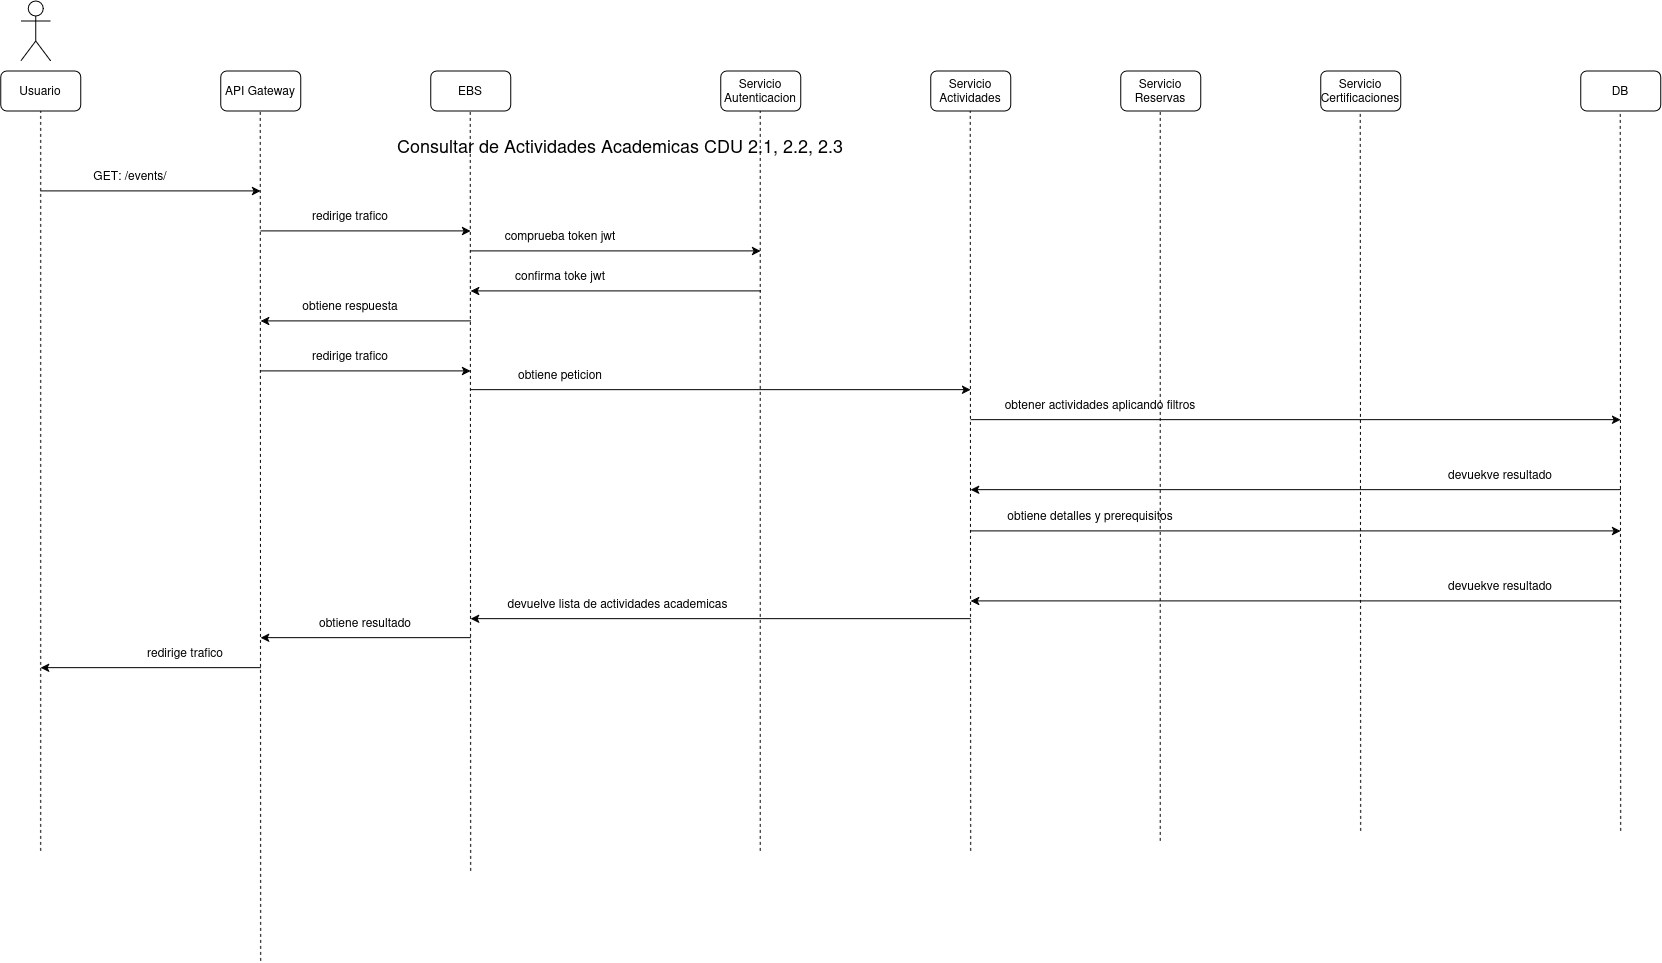

The diagram above was exported from draw.io. Its source (the exported page's mxGraphModel, read from the mxfile embedded in the PNG):
<mxGraphModel dx="1695" dy="994" grid="1" gridSize="10" guides="1" tooltips="1" connect="1" arrows="1" fold="1" page="1" pageScale="1" pageWidth="850" pageHeight="1100" math="0" shadow="0">
  <root>
    <mxCell id="3OQRdcKemmKyKTcJWQ5z-0" />
    <mxCell id="3OQRdcKemmKyKTcJWQ5z-1" parent="3OQRdcKemmKyKTcJWQ5z-0" />
    <mxCell id="3OQRdcKemmKyKTcJWQ5z-3" parent="3OQRdcKemmKyKTcJWQ5z-1" style="shape=umlActor;verticalLabelPosition=bottom;verticalAlign=top;html=1;outlineConnect=0;" value="" vertex="1">
      <mxGeometry height="60" width="30" x="50" y="40" as="geometry" />
    </mxCell>
    <mxCell id="3OQRdcKemmKyKTcJWQ5z-4" parent="3OQRdcKemmKyKTcJWQ5z-1" style="rounded=1;whiteSpace=wrap;html=1;" value="Usuario" vertex="1">
      <mxGeometry height="40" width="80" x="30" y="110" as="geometry" />
    </mxCell>
    <mxCell id="3OQRdcKemmKyKTcJWQ5z-5" parent="3OQRdcKemmKyKTcJWQ5z-1" style="rounded=1;whiteSpace=wrap;html=1;" value="API Gateway" vertex="1">
      <mxGeometry height="40" width="80" x="250" y="110" as="geometry" />
    </mxCell>
    <mxCell id="3OQRdcKemmKyKTcJWQ5z-6" parent="3OQRdcKemmKyKTcJWQ5z-1" style="rounded=1;whiteSpace=wrap;html=1;" value="Servicio Autenticacion" vertex="1">
      <mxGeometry height="40" width="80" x="750" y="110" as="geometry" />
    </mxCell>
    <mxCell id="3OQRdcKemmKyKTcJWQ5z-7" parent="3OQRdcKemmKyKTcJWQ5z-1" style="rounded=1;whiteSpace=wrap;html=1;" value="Servicio Actividades" vertex="1">
      <mxGeometry height="40" width="80" x="960" y="110" as="geometry" />
    </mxCell>
    <mxCell id="3OQRdcKemmKyKTcJWQ5z-8" parent="3OQRdcKemmKyKTcJWQ5z-1" style="rounded=1;whiteSpace=wrap;html=1;" value="Servicio Reservas" vertex="1">
      <mxGeometry height="40" width="80" x="1150" y="110" as="geometry" />
    </mxCell>
    <mxCell id="3OQRdcKemmKyKTcJWQ5z-9" parent="3OQRdcKemmKyKTcJWQ5z-1" style="rounded=1;whiteSpace=wrap;html=1;" value="Servicio Certificaciones" vertex="1">
      <mxGeometry height="40" width="80" x="1350" y="110" as="geometry" />
    </mxCell>
    <mxCell id="3OQRdcKemmKyKTcJWQ5z-10" parent="3OQRdcKemmKyKTcJWQ5z-1" style="rounded=1;whiteSpace=wrap;html=1;" value="DB" vertex="1">
      <mxGeometry height="40" width="80" x="1610" y="110" as="geometry" />
    </mxCell>
    <mxCell id="3OQRdcKemmKyKTcJWQ5z-11" parent="3OQRdcKemmKyKTcJWQ5z-1" style="rounded=1;whiteSpace=wrap;html=1;" value="EBS" vertex="1">
      <mxGeometry height="40" width="80" x="460" y="110" as="geometry" />
    </mxCell>
    <mxCell id="3OQRdcKemmKyKTcJWQ5z-12" edge="1" parent="3OQRdcKemmKyKTcJWQ5z-1" style="endArrow=classic;html=1;rounded=0;" value="">
      <mxGeometry height="50" relative="1" width="50" as="geometry">
        <mxPoint x="70" y="230" as="sourcePoint" />
        <mxPoint x="290" y="230" as="targetPoint" />
      </mxGeometry>
    </mxCell>
    <mxCell id="3OQRdcKemmKyKTcJWQ5z-13" parent="3OQRdcKemmKyKTcJWQ5z-1" style="text;html=1;whiteSpace=wrap;strokeColor=none;fillColor=none;align=center;verticalAlign=middle;rounded=0;" value="&lt;font style=&quot;font-size: 18px;&quot;&gt;Consultar de Actividades Academicas CDU 2.1, 2.2, 2.3&lt;/font&gt;" vertex="1">
      <mxGeometry height="30" width="500" x="400" y="170" as="geometry" />
    </mxCell>
    <mxCell id="3OQRdcKemmKyKTcJWQ5z-14" parent="3OQRdcKemmKyKTcJWQ5z-1" style="text;html=1;whiteSpace=wrap;strokeColor=none;fillColor=none;align=center;verticalAlign=middle;rounded=0;" value="GET: /events/" vertex="1">
      <mxGeometry height="30" width="120" x="100" y="200" as="geometry" />
    </mxCell>
    <mxCell id="3OQRdcKemmKyKTcJWQ5z-15" edge="1" parent="3OQRdcKemmKyKTcJWQ5z-1" style="endArrow=none;dashed=1;html=1;rounded=0;entryX=0.5;entryY=1;entryDx=0;entryDy=0;" target="3OQRdcKemmKyKTcJWQ5z-4" value="">
      <mxGeometry height="50" relative="1" width="50" as="geometry">
        <mxPoint x="70" y="890" as="sourcePoint" />
        <mxPoint x="540" y="220" as="targetPoint" />
      </mxGeometry>
    </mxCell>
    <mxCell id="3OQRdcKemmKyKTcJWQ5z-16" edge="1" parent="3OQRdcKemmKyKTcJWQ5z-1" style="endArrow=none;dashed=1;html=1;rounded=0;entryX=0.5;entryY=1;entryDx=0;entryDy=0;" value="">
      <mxGeometry height="50" relative="1" width="50" as="geometry">
        <mxPoint x="290" y="1000" as="sourcePoint" />
        <mxPoint x="289.5" y="150" as="targetPoint" />
      </mxGeometry>
    </mxCell>
    <mxCell id="3OQRdcKemmKyKTcJWQ5z-17" edge="1" parent="3OQRdcKemmKyKTcJWQ5z-1" style="endArrow=none;dashed=1;html=1;rounded=0;entryX=0.5;entryY=1;entryDx=0;entryDy=0;" value="">
      <mxGeometry height="50" relative="1" width="50" as="geometry">
        <mxPoint x="789.5" y="890" as="sourcePoint" />
        <mxPoint x="789.5" y="150" as="targetPoint" />
      </mxGeometry>
    </mxCell>
    <mxCell id="3OQRdcKemmKyKTcJWQ5z-18" edge="1" parent="3OQRdcKemmKyKTcJWQ5z-1" style="endArrow=none;dashed=1;html=1;rounded=0;entryX=0.5;entryY=1;entryDx=0;entryDy=0;" value="">
      <mxGeometry height="50" relative="1" width="50" as="geometry">
        <mxPoint x="1000" y="890" as="sourcePoint" />
        <mxPoint x="999.5" y="150" as="targetPoint" />
      </mxGeometry>
    </mxCell>
    <mxCell id="3OQRdcKemmKyKTcJWQ5z-19" edge="1" parent="3OQRdcKemmKyKTcJWQ5z-1" style="endArrow=none;dashed=1;html=1;rounded=0;entryX=0.5;entryY=1;entryDx=0;entryDy=0;" value="">
      <mxGeometry height="50" relative="1" width="50" as="geometry">
        <mxPoint x="1189.5" y="880" as="sourcePoint" />
        <mxPoint x="1189.5" y="150" as="targetPoint" />
      </mxGeometry>
    </mxCell>
    <mxCell id="3OQRdcKemmKyKTcJWQ5z-20" edge="1" parent="3OQRdcKemmKyKTcJWQ5z-1" style="endArrow=none;dashed=1;html=1;rounded=0;entryX=0.5;entryY=1;entryDx=0;entryDy=0;" value="">
      <mxGeometry height="50" relative="1" width="50" as="geometry">
        <mxPoint x="1390" y="870" as="sourcePoint" />
        <mxPoint x="1389.5" y="150" as="targetPoint" />
      </mxGeometry>
    </mxCell>
    <mxCell id="3OQRdcKemmKyKTcJWQ5z-21" edge="1" parent="3OQRdcKemmKyKTcJWQ5z-1" style="endArrow=none;dashed=1;html=1;rounded=0;entryX=0.5;entryY=1;entryDx=0;entryDy=0;" value="">
      <mxGeometry height="50" relative="1" width="50" as="geometry">
        <mxPoint x="1650" y="870" as="sourcePoint" />
        <mxPoint x="1649.5" y="150" as="targetPoint" />
      </mxGeometry>
    </mxCell>
    <mxCell id="3OQRdcKemmKyKTcJWQ5z-22" edge="1" parent="3OQRdcKemmKyKTcJWQ5z-1" style="endArrow=none;dashed=1;html=1;rounded=0;entryX=0.5;entryY=1;entryDx=0;entryDy=0;" value="">
      <mxGeometry height="50" relative="1" width="50" as="geometry">
        <mxPoint x="500" y="910" as="sourcePoint" />
        <mxPoint x="499.5" y="150" as="targetPoint" />
      </mxGeometry>
    </mxCell>
    <mxCell id="3OQRdcKemmKyKTcJWQ5z-23" edge="1" parent="3OQRdcKemmKyKTcJWQ5z-1" style="endArrow=classic;html=1;rounded=0;" value="">
      <mxGeometry height="50" relative="1" width="50" as="geometry">
        <mxPoint x="290" y="270" as="sourcePoint" />
        <mxPoint x="500" y="270" as="targetPoint" />
      </mxGeometry>
    </mxCell>
    <mxCell id="3OQRdcKemmKyKTcJWQ5z-24" parent="3OQRdcKemmKyKTcJWQ5z-1" style="text;html=1;whiteSpace=wrap;strokeColor=none;fillColor=none;align=center;verticalAlign=middle;rounded=0;" value="redirige trafico" vertex="1">
      <mxGeometry height="30" width="120" x="320" y="240" as="geometry" />
    </mxCell>
    <mxCell id="3OQRdcKemmKyKTcJWQ5z-31" edge="1" parent="3OQRdcKemmKyKTcJWQ5z-1" style="endArrow=none;html=1;rounded=0;startArrow=classic;startFill=1;endFill=0;" value="">
      <mxGeometry height="50" relative="1" width="50" as="geometry">
        <mxPoint x="290" y="676.75" as="sourcePoint" />
        <mxPoint x="500" y="676.75" as="targetPoint" />
      </mxGeometry>
    </mxCell>
    <mxCell id="3OQRdcKemmKyKTcJWQ5z-32" parent="3OQRdcKemmKyKTcJWQ5z-1" style="text;html=1;whiteSpace=wrap;strokeColor=none;fillColor=none;align=center;verticalAlign=middle;rounded=0;" value="obtiene resultado" vertex="1">
      <mxGeometry height="30" width="160" x="315" y="646.75" as="geometry" />
    </mxCell>
    <mxCell id="3OQRdcKemmKyKTcJWQ5z-33" edge="1" parent="3OQRdcKemmKyKTcJWQ5z-1" style="endArrow=none;html=1;rounded=0;startArrow=classic;startFill=1;endFill=0;" value="">
      <mxGeometry height="50" relative="1" width="50" as="geometry">
        <mxPoint x="70" y="706.75" as="sourcePoint" />
        <mxPoint x="290" y="706.75" as="targetPoint" />
      </mxGeometry>
    </mxCell>
    <mxCell id="3OQRdcKemmKyKTcJWQ5z-34" parent="3OQRdcKemmKyKTcJWQ5z-1" style="text;html=1;whiteSpace=wrap;strokeColor=none;fillColor=none;align=center;verticalAlign=middle;rounded=0;" value="redirige trafico" vertex="1">
      <mxGeometry height="30" width="120" x="155" y="676.75" as="geometry" />
    </mxCell>
    <mxCell id="3OQRdcKemmKyKTcJWQ5z-42" edge="1" parent="3OQRdcKemmKyKTcJWQ5z-1" style="endArrow=classic;html=1;rounded=0;" value="">
      <mxGeometry height="50" relative="1" width="50" as="geometry">
        <mxPoint x="500" y="290" as="sourcePoint" />
        <mxPoint x="790" y="290" as="targetPoint" />
      </mxGeometry>
    </mxCell>
    <mxCell id="3OQRdcKemmKyKTcJWQ5z-43" parent="3OQRdcKemmKyKTcJWQ5z-1" style="text;html=1;whiteSpace=wrap;strokeColor=none;fillColor=none;align=center;verticalAlign=middle;rounded=0;" value="comprueba token jwt" vertex="1">
      <mxGeometry height="30" width="120" x="530" y="260" as="geometry" />
    </mxCell>
    <mxCell id="3OQRdcKemmKyKTcJWQ5z-44" edge="1" parent="3OQRdcKemmKyKTcJWQ5z-1" style="endArrow=none;html=1;rounded=0;startArrow=classic;startFill=1;endFill=0;" value="">
      <mxGeometry height="50" relative="1" width="50" as="geometry">
        <mxPoint x="500" y="657.75" as="sourcePoint" />
        <mxPoint x="1000" y="657.75" as="targetPoint" />
      </mxGeometry>
    </mxCell>
    <mxCell id="3OQRdcKemmKyKTcJWQ5z-45" parent="3OQRdcKemmKyKTcJWQ5z-1" style="text;html=1;whiteSpace=wrap;strokeColor=none;fillColor=none;align=center;verticalAlign=middle;rounded=0;" value="devuelve lista de actividades academicas" vertex="1">
      <mxGeometry height="30" width="245" x="525" y="627.75" as="geometry" />
    </mxCell>
    <mxCell id="3OQRdcKemmKyKTcJWQ5z-48" edge="1" parent="3OQRdcKemmKyKTcJWQ5z-1" style="endArrow=classic;html=1;rounded=0;" value="">
      <mxGeometry height="50" relative="1" width="50" as="geometry">
        <mxPoint x="1000" y="458.75" as="sourcePoint" />
        <mxPoint x="1650" y="458.75" as="targetPoint" />
      </mxGeometry>
    </mxCell>
    <mxCell id="3OQRdcKemmKyKTcJWQ5z-49" parent="3OQRdcKemmKyKTcJWQ5z-1" style="text;html=1;whiteSpace=wrap;strokeColor=none;fillColor=none;align=center;verticalAlign=middle;rounded=0;" value="obtener actividades aplicando filtros" vertex="1">
      <mxGeometry height="30" width="260" x="1000" y="428.75" as="geometry" />
    </mxCell>
    <mxCell id="3OQRdcKemmKyKTcJWQ5z-50" edge="1" parent="3OQRdcKemmKyKTcJWQ5z-1" style="endArrow=none;html=1;rounded=0;endFill=0;startArrow=classic;startFill=1;" value="">
      <mxGeometry height="50" relative="1" width="50" as="geometry">
        <mxPoint x="1000" y="528.75" as="sourcePoint" />
        <mxPoint x="1650" y="528.75" as="targetPoint" />
      </mxGeometry>
    </mxCell>
    <mxCell id="3OQRdcKemmKyKTcJWQ5z-51" parent="3OQRdcKemmKyKTcJWQ5z-1" style="text;html=1;whiteSpace=wrap;strokeColor=none;fillColor=none;align=center;verticalAlign=middle;rounded=0;" value="devuekve resultado" vertex="1">
      <mxGeometry height="30" width="220" x="1420" y="498.75" as="geometry" />
    </mxCell>
    <mxCell id="f22XDMwnE4wyAVDn4lvn-0" edge="1" parent="3OQRdcKemmKyKTcJWQ5z-1" style="endArrow=none;html=1;rounded=0;startArrow=classic;startFill=1;endFill=0;" value="">
      <mxGeometry height="50" relative="1" width="50" as="geometry">
        <mxPoint x="500" y="330" as="sourcePoint" />
        <mxPoint x="790" y="330" as="targetPoint" />
      </mxGeometry>
    </mxCell>
    <mxCell id="f22XDMwnE4wyAVDn4lvn-1" parent="3OQRdcKemmKyKTcJWQ5z-1" style="text;html=1;whiteSpace=wrap;strokeColor=none;fillColor=none;align=center;verticalAlign=middle;rounded=0;" value="confirma toke jwt" vertex="1">
      <mxGeometry height="30" width="120" x="530" y="300" as="geometry" />
    </mxCell>
    <mxCell id="f22XDMwnE4wyAVDn4lvn-2" edge="1" parent="3OQRdcKemmKyKTcJWQ5z-1" style="endArrow=none;html=1;rounded=0;startArrow=classic;startFill=1;endFill=0;" value="">
      <mxGeometry height="50" relative="1" width="50" as="geometry">
        <mxPoint x="290" y="360" as="sourcePoint" />
        <mxPoint x="500" y="360" as="targetPoint" />
      </mxGeometry>
    </mxCell>
    <mxCell id="f22XDMwnE4wyAVDn4lvn-3" parent="3OQRdcKemmKyKTcJWQ5z-1" style="text;html=1;whiteSpace=wrap;strokeColor=none;fillColor=none;align=center;verticalAlign=middle;rounded=0;" value="obtiene respuesta" vertex="1">
      <mxGeometry height="30" width="120" x="320" y="330" as="geometry" />
    </mxCell>
    <mxCell id="f22XDMwnE4wyAVDn4lvn-5" edge="1" parent="3OQRdcKemmKyKTcJWQ5z-1" style="endArrow=classic;html=1;rounded=0;" value="">
      <mxGeometry height="50" relative="1" width="50" as="geometry">
        <mxPoint x="290" y="410" as="sourcePoint" />
        <mxPoint x="500" y="410" as="targetPoint" />
      </mxGeometry>
    </mxCell>
    <mxCell id="f22XDMwnE4wyAVDn4lvn-6" parent="3OQRdcKemmKyKTcJWQ5z-1" style="text;html=1;whiteSpace=wrap;strokeColor=none;fillColor=none;align=center;verticalAlign=middle;rounded=0;" value="redirige trafico" vertex="1">
      <mxGeometry height="30" width="120" x="320" y="380" as="geometry" />
    </mxCell>
    <mxCell id="f22XDMwnE4wyAVDn4lvn-7" edge="1" parent="3OQRdcKemmKyKTcJWQ5z-1" style="endArrow=classic;html=1;rounded=0;entryX=0;entryY=0;entryDx=0;entryDy=0;" target="3OQRdcKemmKyKTcJWQ5z-49" value="">
      <mxGeometry height="50" relative="1" width="50" as="geometry">
        <mxPoint x="500" y="428.75" as="sourcePoint" />
        <mxPoint x="790" y="428.75" as="targetPoint" />
      </mxGeometry>
    </mxCell>
    <mxCell id="f22XDMwnE4wyAVDn4lvn-8" parent="3OQRdcKemmKyKTcJWQ5z-1" style="text;html=1;whiteSpace=wrap;strokeColor=none;fillColor=none;align=center;verticalAlign=middle;rounded=0;" value="obtiene peticion" vertex="1">
      <mxGeometry height="30" width="120" x="530" y="398.75" as="geometry" />
    </mxCell>
    <mxCell id="-oPnRUwpq_oijD6LrwWo-0" edge="1" parent="3OQRdcKemmKyKTcJWQ5z-1" style="endArrow=classic;html=1;rounded=0;" value="">
      <mxGeometry height="50" relative="1" width="50" as="geometry">
        <mxPoint x="1000" y="570" as="sourcePoint" />
        <mxPoint x="1650" y="570" as="targetPoint" />
      </mxGeometry>
    </mxCell>
    <mxCell id="-oPnRUwpq_oijD6LrwWo-1" parent="3OQRdcKemmKyKTcJWQ5z-1" style="text;html=1;whiteSpace=wrap;strokeColor=none;fillColor=none;align=center;verticalAlign=middle;rounded=0;" value="obtiene detalles y prerequisitos" vertex="1">
      <mxGeometry height="30" width="260" x="990" y="540" as="geometry" />
    </mxCell>
    <mxCell id="-oPnRUwpq_oijD6LrwWo-2" edge="1" parent="3OQRdcKemmKyKTcJWQ5z-1" style="endArrow=none;html=1;rounded=0;endFill=0;startArrow=classic;startFill=1;" value="">
      <mxGeometry height="50" relative="1" width="50" as="geometry">
        <mxPoint x="1000" y="640" as="sourcePoint" />
        <mxPoint x="1650" y="640" as="targetPoint" />
      </mxGeometry>
    </mxCell>
    <mxCell id="-oPnRUwpq_oijD6LrwWo-3" parent="3OQRdcKemmKyKTcJWQ5z-1" style="text;html=1;whiteSpace=wrap;strokeColor=none;fillColor=none;align=center;verticalAlign=middle;rounded=0;" value="devuekve resultado" vertex="1">
      <mxGeometry height="30" width="220" x="1420" y="610" as="geometry" />
    </mxCell>
  </root>
</mxGraphModel>